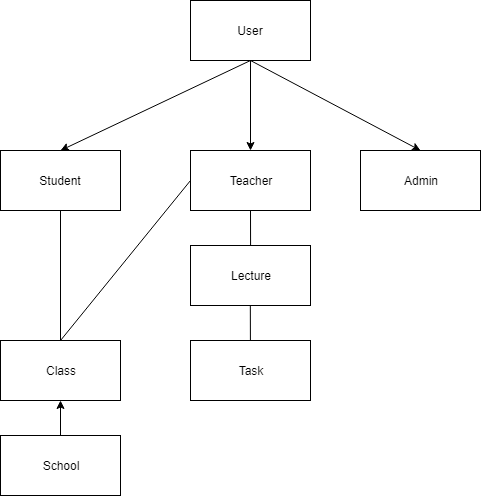

The diagram above was exported from draw.io. Its source (the exported page's mxGraphModel, read from the mxfile embedded in the PNG):
<mxGraphModel dx="469" dy="614" grid="1" gridSize="10" guides="1" tooltips="1" connect="1" arrows="1" fold="1" page="1" pageScale="1" pageWidth="827" pageHeight="1169" math="0" shadow="0">
  <root>
    <mxCell id="0" />
    <mxCell id="1" parent="0" />
    <mxCell id="T3MA363kJWqK0BcKLqYQ-1" value="User" style="rounded=0;whiteSpace=wrap;html=1;" parent="1" vertex="1">
      <mxGeometry x="390" y="20" width="120" height="60" as="geometry" />
    </mxCell>
    <mxCell id="T3MA363kJWqK0BcKLqYQ-2" value="&lt;div&gt;Student&lt;/div&gt;" style="rounded=0;whiteSpace=wrap;html=1;" parent="1" vertex="1">
      <mxGeometry x="200" y="170" width="120" height="60" as="geometry" />
    </mxCell>
    <mxCell id="T3MA363kJWqK0BcKLqYQ-3" value="Teacher" style="rounded=0;whiteSpace=wrap;html=1;" parent="1" vertex="1">
      <mxGeometry x="390" y="170" width="120" height="60" as="geometry" />
    </mxCell>
    <mxCell id="T3MA363kJWqK0BcKLqYQ-4" value="Admin" style="rounded=0;whiteSpace=wrap;html=1;" parent="1" vertex="1">
      <mxGeometry x="560" y="170" width="120" height="60" as="geometry" />
    </mxCell>
    <mxCell id="T3MA363kJWqK0BcKLqYQ-5" value="Lecture" style="rounded=0;whiteSpace=wrap;html=1;" parent="1" vertex="1">
      <mxGeometry x="390" y="265" width="120" height="60" as="geometry" />
    </mxCell>
    <mxCell id="T3MA363kJWqK0BcKLqYQ-6" value="" style="endArrow=classic;html=1;entryX=0.5;entryY=0;entryDx=0;entryDy=0;" parent="1" target="T3MA363kJWqK0BcKLqYQ-2" edge="1">
      <mxGeometry width="50" height="50" relative="1" as="geometry">
        <mxPoint x="450" y="80" as="sourcePoint" />
        <mxPoint x="140" y="370" as="targetPoint" />
      </mxGeometry>
    </mxCell>
    <mxCell id="T3MA363kJWqK0BcKLqYQ-7" value="" style="endArrow=classic;html=1;exitX=0.5;exitY=1;exitDx=0;exitDy=0;entryX=0.5;entryY=0;entryDx=0;entryDy=0;" parent="1" source="T3MA363kJWqK0BcKLqYQ-1" target="T3MA363kJWqK0BcKLqYQ-4" edge="1">
      <mxGeometry width="50" height="50" relative="1" as="geometry">
        <mxPoint x="90" y="420" as="sourcePoint" />
        <mxPoint x="140" y="370" as="targetPoint" />
      </mxGeometry>
    </mxCell>
    <mxCell id="T3MA363kJWqK0BcKLqYQ-8" value="" style="endArrow=classic;html=1;exitX=0.5;exitY=1;exitDx=0;exitDy=0;" parent="1" source="T3MA363kJWqK0BcKLqYQ-1" target="T3MA363kJWqK0BcKLqYQ-3" edge="1">
      <mxGeometry width="50" height="50" relative="1" as="geometry">
        <mxPoint x="90" y="420" as="sourcePoint" />
        <mxPoint x="140" y="370" as="targetPoint" />
      </mxGeometry>
    </mxCell>
    <mxCell id="T3MA363kJWqK0BcKLqYQ-10" value="" style="endArrow=none;html=1;exitX=0.5;exitY=1;exitDx=0;exitDy=0;" parent="1" source="T3MA363kJWqK0BcKLqYQ-3" edge="1">
      <mxGeometry width="50" height="50" relative="1" as="geometry">
        <mxPoint x="200" y="490" as="sourcePoint" />
        <mxPoint x="450.0771208226221" y="265" as="targetPoint" />
      </mxGeometry>
    </mxCell>
    <mxCell id="YlDYITMJQ_ZqR3JVjtvN-1" value="Task" style="rounded=0;whiteSpace=wrap;html=1;" vertex="1" parent="1">
      <mxGeometry x="390" y="360" width="120" height="60" as="geometry" />
    </mxCell>
    <mxCell id="YlDYITMJQ_ZqR3JVjtvN-2" value="" style="endArrow=none;html=1;exitX=0.5;exitY=1;exitDx=0;exitDy=0;" edge="1" parent="1" target="YlDYITMJQ_ZqR3JVjtvN-1">
      <mxGeometry width="50" height="50" relative="1" as="geometry">
        <mxPoint x="449.83333333333337" y="325.16666666666674" as="sourcePoint" />
        <mxPoint x="250" y="440" as="targetPoint" />
      </mxGeometry>
    </mxCell>
    <mxCell id="YlDYITMJQ_ZqR3JVjtvN-3" value="Class" style="rounded=0;whiteSpace=wrap;html=1;" vertex="1" parent="1">
      <mxGeometry x="200" y="360" width="120" height="60" as="geometry" />
    </mxCell>
    <mxCell id="YlDYITMJQ_ZqR3JVjtvN-5" value="" style="endArrow=none;html=1;entryX=0;entryY=0.5;entryDx=0;entryDy=0;exitX=0.5;exitY=0;exitDx=0;exitDy=0;" edge="1" parent="1" source="YlDYITMJQ_ZqR3JVjtvN-3" target="T3MA363kJWqK0BcKLqYQ-3">
      <mxGeometry width="50" height="50" relative="1" as="geometry">
        <mxPoint x="340" y="240" as="sourcePoint" />
        <mxPoint x="390" y="190" as="targetPoint" />
      </mxGeometry>
    </mxCell>
    <mxCell id="YlDYITMJQ_ZqR3JVjtvN-6" value="" style="endArrow=none;html=1;entryX=0.5;entryY=1;entryDx=0;entryDy=0;exitX=0.5;exitY=0;exitDx=0;exitDy=0;" edge="1" parent="1" source="YlDYITMJQ_ZqR3JVjtvN-3" target="T3MA363kJWqK0BcKLqYQ-2">
      <mxGeometry width="50" height="50" relative="1" as="geometry">
        <mxPoint x="200" y="590" as="sourcePoint" />
        <mxPoint x="250" y="540" as="targetPoint" />
      </mxGeometry>
    </mxCell>
    <mxCell id="YlDYITMJQ_ZqR3JVjtvN-8" value="School" style="rounded=0;whiteSpace=wrap;html=1;" vertex="1" parent="1">
      <mxGeometry x="200" y="455" width="120" height="60" as="geometry" />
    </mxCell>
    <mxCell id="YlDYITMJQ_ZqR3JVjtvN-9" value="" style="endArrow=classic;html=1;entryX=0.5;entryY=1;entryDx=0;entryDy=0;exitX=0.5;exitY=0;exitDx=0;exitDy=0;" edge="1" parent="1" source="YlDYITMJQ_ZqR3JVjtvN-8" target="YlDYITMJQ_ZqR3JVjtvN-3">
      <mxGeometry width="50" height="50" relative="1" as="geometry">
        <mxPoint x="210" y="590" as="sourcePoint" />
        <mxPoint x="260" y="540" as="targetPoint" />
      </mxGeometry>
    </mxCell>
  </root>
</mxGraphModel>